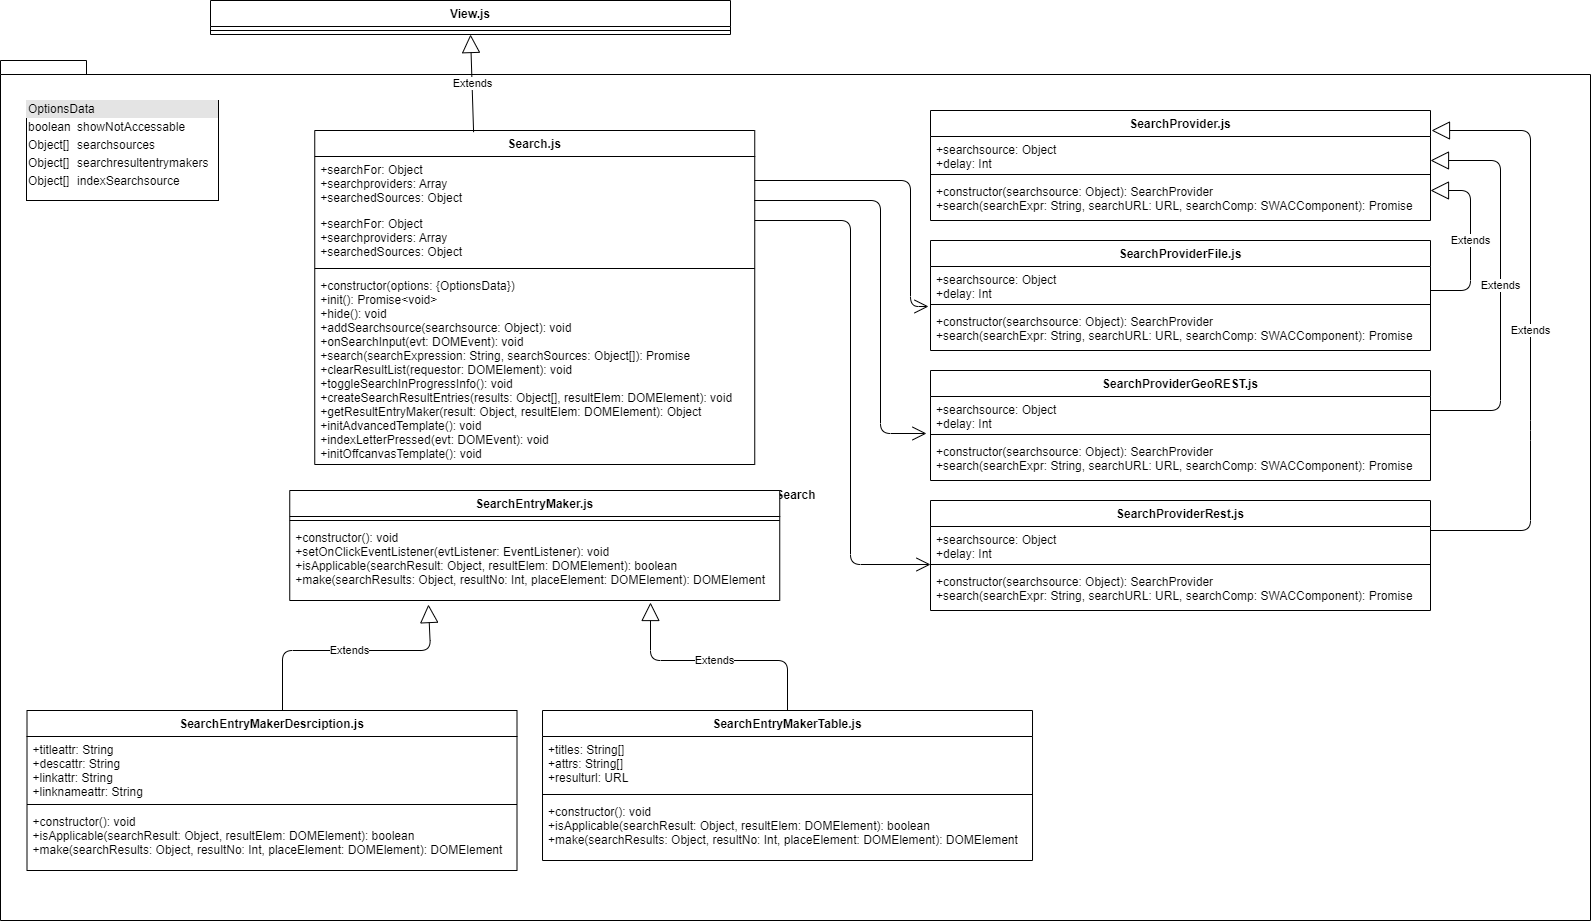

The diagram above was exported from draw.io. Its source (the exported page's mxGraphModel, read from the mxfile embedded in the PNG):
<mxGraphModel dx="1209" dy="-5100" grid="1" gridSize="10" guides="1" tooltips="1" connect="1" arrows="1" fold="1" page="1" pageScale="1" pageWidth="827" pageHeight="1169" math="0" shadow="0">
  <root>
    <mxCell id="RwDSpgRfWtOgLeIOcE3P-0" />
    <mxCell id="RwDSpgRfWtOgLeIOcE3P-1" parent="RwDSpgRfWtOgLeIOcE3P-0" />
    <mxCell id="RwDSpgRfWtOgLeIOcE3P-7" value="View.js" style="swimlane;fontStyle=1;align=center;verticalAlign=top;childLayout=stackLayout;horizontal=1;startSize=26;horizontalStack=0;resizeParent=1;resizeParentMax=0;resizeLast=0;collapsible=1;marginBottom=0;" parent="RwDSpgRfWtOgLeIOcE3P-1" vertex="1">
      <mxGeometry x="250" y="5860" width="520" height="34" as="geometry" />
    </mxCell>
    <mxCell id="RwDSpgRfWtOgLeIOcE3P-9" value="" style="line;strokeWidth=1;fillColor=none;align=left;verticalAlign=middle;spacingTop=-1;spacingLeft=3;spacingRight=3;rotatable=0;labelPosition=right;points=[];portConstraint=eastwest;" parent="RwDSpgRfWtOgLeIOcE3P-7" vertex="1">
      <mxGeometry y="26" width="520" height="8" as="geometry" />
    </mxCell>
    <mxCell id="RwDSpgRfWtOgLeIOcE3P-191" value="Search" style="shape=folder;fontStyle=1;spacingTop=10;tabWidth=40;tabHeight=14;tabPosition=left;html=1;" parent="RwDSpgRfWtOgLeIOcE3P-1" vertex="1">
      <mxGeometry x="40" y="5920" width="1590" height="860" as="geometry" />
    </mxCell>
    <mxCell id="RwDSpgRfWtOgLeIOcE3P-192" value="&lt;div style=&quot;box-sizing: border-box ; width: 100% ; background: #e4e4e4 ; padding: 2px&quot;&gt;OptionsData&lt;/div&gt;&lt;table style=&quot;width: 100% ; font-size: 1em&quot; cellspacing=&quot;0&quot; cellpadding=&quot;2&quot;&gt;&lt;tbody&gt;&lt;tr&gt;&lt;td&gt;boolean&lt;br&gt;&lt;/td&gt;&lt;td&gt;showNotAccessable&lt;/td&gt;&lt;/tr&gt;&lt;tr&gt;&lt;td&gt;Object[]&lt;/td&gt;&lt;td&gt;searchsources&lt;/td&gt;&lt;/tr&gt;&lt;tr&gt;&lt;td&gt;Object[]&lt;/td&gt;&lt;td&gt;searchresultentrymakers&lt;/td&gt;&lt;/tr&gt;&lt;tr&gt;&lt;td&gt;Object[]&lt;/td&gt;&lt;td&gt;indexSearchsource&lt;/td&gt;&lt;/tr&gt;&lt;tr&gt;&lt;td&gt;&lt;br&gt;&lt;/td&gt;&lt;td&gt;&lt;br&gt;&lt;/td&gt;&lt;/tr&gt;&lt;tr&gt;&lt;td&gt;&lt;br&gt;&lt;/td&gt;&lt;td&gt;&lt;br&gt;&lt;/td&gt;&lt;/tr&gt;&lt;tr&gt;&lt;td&gt;&lt;br&gt;&lt;/td&gt;&lt;td&gt;&lt;br&gt;&lt;/td&gt;&lt;/tr&gt;&lt;tr&gt;&lt;td&gt;&lt;br&gt;&lt;/td&gt;&lt;td&gt;&lt;br&gt;&lt;/td&gt;&lt;/tr&gt;&lt;tr&gt;&lt;td&gt;&lt;br&gt;&lt;/td&gt;&lt;td&gt;&lt;br&gt;&lt;/td&gt;&lt;/tr&gt;&lt;tr&gt;&lt;td&gt;&lt;br&gt;&lt;/td&gt;&lt;td&gt;&lt;br&gt;&lt;/td&gt;&lt;/tr&gt;&lt;tr&gt;&lt;td&gt;&lt;br&gt;&lt;/td&gt;&lt;td&gt;&lt;br&gt;&lt;/td&gt;&lt;/tr&gt;&lt;tr&gt;&lt;td&gt;&lt;br&gt;&lt;/td&gt;&lt;td&gt;&lt;br&gt;&lt;/td&gt;&lt;/tr&gt;&lt;tr&gt;&lt;td&gt;&lt;br&gt;&lt;/td&gt;&lt;td&gt;&lt;br&gt;&lt;/td&gt;&lt;/tr&gt;&lt;tr&gt;&lt;td&gt;&lt;br&gt;&lt;/td&gt;&lt;td&gt;&lt;br&gt;&lt;/td&gt;&lt;/tr&gt;&lt;tr&gt;&lt;td&gt;&lt;br&gt;&lt;/td&gt;&lt;td&gt;&lt;br&gt;&lt;/td&gt;&lt;/tr&gt;&lt;tr&gt;&lt;td&gt;&lt;br&gt;&lt;/td&gt;&lt;td&gt;&lt;br&gt;&lt;/td&gt;&lt;/tr&gt;&lt;tr&gt;&lt;td&gt;&lt;br&gt;&lt;/td&gt;&lt;td&gt;&lt;br&gt;&lt;/td&gt;&lt;/tr&gt;&lt;tr&gt;&lt;td&gt;&lt;br&gt;&lt;/td&gt;&lt;td&gt;&lt;br&gt;&lt;/td&gt;&lt;/tr&gt;&lt;tr&gt;&lt;td&gt;&lt;br&gt;&lt;/td&gt;&lt;td&gt;&lt;br&gt;&lt;/td&gt;&lt;/tr&gt;&lt;tr&gt;&lt;td&gt;&lt;br&gt;&lt;/td&gt;&lt;td&gt;&lt;br&gt;&lt;/td&gt;&lt;/tr&gt;&lt;tr&gt;&lt;td&gt;&lt;br&gt;&lt;/td&gt;&lt;td&gt;&lt;br&gt;&lt;/td&gt;&lt;/tr&gt;&lt;tr&gt;&lt;td&gt;&lt;br&gt;&lt;/td&gt;&lt;td&gt;&lt;br&gt;&lt;/td&gt;&lt;/tr&gt;&lt;tr&gt;&lt;td&gt;&lt;br&gt;&lt;/td&gt;&lt;td&gt;&lt;br&gt;&lt;/td&gt;&lt;/tr&gt;&lt;tr&gt;&lt;td&gt;&lt;br&gt;&lt;/td&gt;&lt;td&gt;&lt;br&gt;&lt;/td&gt;&lt;/tr&gt;&lt;tr&gt;&lt;td&gt;&lt;br&gt;&lt;/td&gt;&lt;td&gt;&lt;br&gt;&lt;/td&gt;&lt;/tr&gt;&lt;tr&gt;&lt;td&gt;&lt;br&gt;&lt;/td&gt;&lt;td&gt;&lt;br&gt;&lt;/td&gt;&lt;/tr&gt;&lt;tr&gt;&lt;td&gt;&lt;br&gt;&lt;/td&gt;&lt;td&gt;&lt;br&gt;&lt;/td&gt;&lt;/tr&gt;&lt;/tbody&gt;&lt;/table&gt;" style="verticalAlign=top;align=left;overflow=fill;html=1;sketch=0;fontColor=#000000;" parent="RwDSpgRfWtOgLeIOcE3P-1" vertex="1">
      <mxGeometry x="66" y="5960" width="192" height="100" as="geometry" />
    </mxCell>
    <mxCell id="RwDSpgRfWtOgLeIOcE3P-193" value="Search.js" style="swimlane;fontStyle=1;align=center;verticalAlign=top;childLayout=stackLayout;horizontal=1;startSize=26;horizontalStack=0;resizeParent=1;resizeParentMax=0;resizeLast=0;collapsible=1;marginBottom=0;" parent="RwDSpgRfWtOgLeIOcE3P-1" vertex="1">
      <mxGeometry x="354.25" y="5990" width="440" height="334" as="geometry" />
    </mxCell>
    <mxCell id="RwDSpgRfWtOgLeIOcE3P-194" value="+searchFor: Object&#10;+searchproviders: Array&#10;+searchedSources: Object&#10;" style="text;strokeColor=none;fillColor=none;align=left;verticalAlign=top;spacingLeft=4;spacingRight=4;overflow=hidden;rotatable=0;points=[[0,0.5],[1,0.5]];portConstraint=eastwest;" parent="RwDSpgRfWtOgLeIOcE3P-193" vertex="1">
      <mxGeometry y="26" width="440" height="54" as="geometry" />
    </mxCell>
    <mxCell id="RwDSpgRfWtOgLeIOcE3P-195" value="+searchFor: Object&#10;+searchproviders: Array&#10;+searchedSources: Object&#10;" style="text;strokeColor=none;fillColor=none;align=left;verticalAlign=top;spacingLeft=4;spacingRight=4;overflow=hidden;rotatable=0;points=[[0,0.5],[1,0.5]];portConstraint=eastwest;" parent="RwDSpgRfWtOgLeIOcE3P-193" vertex="1">
      <mxGeometry y="80" width="440" height="54" as="geometry" />
    </mxCell>
    <mxCell id="RwDSpgRfWtOgLeIOcE3P-196" value="" style="line;strokeWidth=1;fillColor=none;align=left;verticalAlign=middle;spacingTop=-1;spacingLeft=3;spacingRight=3;rotatable=0;labelPosition=right;points=[];portConstraint=eastwest;" parent="RwDSpgRfWtOgLeIOcE3P-193" vertex="1">
      <mxGeometry y="134" width="440" height="8" as="geometry" />
    </mxCell>
    <mxCell id="RwDSpgRfWtOgLeIOcE3P-197" value="+constructor(options: {OptionsData})&#10;+init(): Promise&lt;void&gt;&#10;+hide(): void&#10;+addSearchsource(searchsource: Object): void&#10;+onSearchInput(evt: DOMEvent): void&#10;+search(searchExpression: String, searchSources: Object[]): Promise&#10;+clearResultList(requestor: DOMElement): void&#10;+toggleSearchInProgressInfo(): void&#10;+createSearchResultEntries(results: Object[], resultElem: DOMElement): void&#10;+getResultEntryMaker(result: Object, resultElem: DOMElement): Object&#10;+initAdvancedTemplate(): void&#10;+indexLetterPressed(evt: DOMEvent): void&#10;+initOffcanvasTemplate(): void&#10;" style="text;strokeColor=none;fillColor=none;align=left;verticalAlign=top;spacingLeft=4;spacingRight=4;overflow=hidden;rotatable=0;points=[[0,0.5],[1,0.5]];portConstraint=eastwest;" parent="RwDSpgRfWtOgLeIOcE3P-193" vertex="1">
      <mxGeometry y="142" width="440" height="192" as="geometry" />
    </mxCell>
    <mxCell id="RwDSpgRfWtOgLeIOcE3P-198" value="SearchEntryMaker.js" style="swimlane;fontStyle=1;align=center;verticalAlign=top;childLayout=stackLayout;horizontal=1;startSize=26;horizontalStack=0;resizeParent=1;resizeParentMax=0;resizeLast=0;collapsible=1;marginBottom=0;" parent="RwDSpgRfWtOgLeIOcE3P-1" vertex="1">
      <mxGeometry x="329.25" y="6350" width="490" height="110" as="geometry" />
    </mxCell>
    <mxCell id="RwDSpgRfWtOgLeIOcE3P-199" value="" style="line;strokeWidth=1;fillColor=none;align=left;verticalAlign=middle;spacingTop=-1;spacingLeft=3;spacingRight=3;rotatable=0;labelPosition=right;points=[];portConstraint=eastwest;" parent="RwDSpgRfWtOgLeIOcE3P-198" vertex="1">
      <mxGeometry y="26" width="490" height="8" as="geometry" />
    </mxCell>
    <mxCell id="RwDSpgRfWtOgLeIOcE3P-200" value="+constructor(): void&#10;+setOnClickEventListener(evtListener: EventListener): void&#10;+isApplicable(searchResult: Object, resultElem: DOMElement): boolean&#10;+make(searchResults: Object, resultNo: Int, placeElement: DOMElement): DOMElement&#10;" style="text;strokeColor=none;fillColor=none;align=left;verticalAlign=top;spacingLeft=4;spacingRight=4;overflow=hidden;rotatable=0;points=[[0,0.5],[1,0.5]];portConstraint=eastwest;" parent="RwDSpgRfWtOgLeIOcE3P-198" vertex="1">
      <mxGeometry y="34" width="490" height="76" as="geometry" />
    </mxCell>
    <mxCell id="RwDSpgRfWtOgLeIOcE3P-201" value="SearchEntryMakerDesrciption.js" style="swimlane;fontStyle=1;align=center;verticalAlign=top;childLayout=stackLayout;horizontal=1;startSize=26;horizontalStack=0;resizeParent=1;resizeParentMax=0;resizeLast=0;collapsible=1;marginBottom=0;" parent="RwDSpgRfWtOgLeIOcE3P-1" vertex="1">
      <mxGeometry x="66.5" y="6570" width="490" height="160" as="geometry" />
    </mxCell>
    <mxCell id="RwDSpgRfWtOgLeIOcE3P-202" value="+titleattr: String&#10;+descattr: String&#10;+linkattr: String&#10;+linknameattr: String&#10;" style="text;strokeColor=none;fillColor=none;align=left;verticalAlign=top;spacingLeft=4;spacingRight=4;overflow=hidden;rotatable=0;points=[[0,0.5],[1,0.5]];portConstraint=eastwest;" parent="RwDSpgRfWtOgLeIOcE3P-201" vertex="1">
      <mxGeometry y="26" width="490" height="64" as="geometry" />
    </mxCell>
    <mxCell id="RwDSpgRfWtOgLeIOcE3P-203" value="" style="line;strokeWidth=1;fillColor=none;align=left;verticalAlign=middle;spacingTop=-1;spacingLeft=3;spacingRight=3;rotatable=0;labelPosition=right;points=[];portConstraint=eastwest;" parent="RwDSpgRfWtOgLeIOcE3P-201" vertex="1">
      <mxGeometry y="90" width="490" height="8" as="geometry" />
    </mxCell>
    <mxCell id="RwDSpgRfWtOgLeIOcE3P-204" value="+constructor(): void&#10;+isApplicable(searchResult: Object, resultElem: DOMElement): boolean&#10;+make(searchResults: Object, resultNo: Int, placeElement: DOMElement): DOMElement" style="text;strokeColor=none;fillColor=none;align=left;verticalAlign=top;spacingLeft=4;spacingRight=4;overflow=hidden;rotatable=0;points=[[0,0.5],[1,0.5]];portConstraint=eastwest;" parent="RwDSpgRfWtOgLeIOcE3P-201" vertex="1">
      <mxGeometry y="98" width="490" height="62" as="geometry" />
    </mxCell>
    <mxCell id="RwDSpgRfWtOgLeIOcE3P-205" value="SearchEntryMakerTable.js" style="swimlane;fontStyle=1;align=center;verticalAlign=top;childLayout=stackLayout;horizontal=1;startSize=26;horizontalStack=0;resizeParent=1;resizeParentMax=0;resizeLast=0;collapsible=1;marginBottom=0;" parent="RwDSpgRfWtOgLeIOcE3P-1" vertex="1">
      <mxGeometry x="582.01" y="6570" width="490" height="150" as="geometry" />
    </mxCell>
    <mxCell id="RwDSpgRfWtOgLeIOcE3P-206" value="+titles: String[]&#10;+attrs: String[]&#10;+resulturl: URL" style="text;strokeColor=none;fillColor=none;align=left;verticalAlign=top;spacingLeft=4;spacingRight=4;overflow=hidden;rotatable=0;points=[[0,0.5],[1,0.5]];portConstraint=eastwest;" parent="RwDSpgRfWtOgLeIOcE3P-205" vertex="1">
      <mxGeometry y="26" width="490" height="54" as="geometry" />
    </mxCell>
    <mxCell id="RwDSpgRfWtOgLeIOcE3P-207" value="" style="line;strokeWidth=1;fillColor=none;align=left;verticalAlign=middle;spacingTop=-1;spacingLeft=3;spacingRight=3;rotatable=0;labelPosition=right;points=[];portConstraint=eastwest;" parent="RwDSpgRfWtOgLeIOcE3P-205" vertex="1">
      <mxGeometry y="80" width="490" height="8" as="geometry" />
    </mxCell>
    <mxCell id="RwDSpgRfWtOgLeIOcE3P-208" value="+constructor(): void&#10;+isApplicable(searchResult: Object, resultElem: DOMElement): boolean&#10;+make(searchResults: Object, resultNo: Int, placeElement: DOMElement): DOMElement" style="text;strokeColor=none;fillColor=none;align=left;verticalAlign=top;spacingLeft=4;spacingRight=4;overflow=hidden;rotatable=0;points=[[0,0.5],[1,0.5]];portConstraint=eastwest;" parent="RwDSpgRfWtOgLeIOcE3P-205" vertex="1">
      <mxGeometry y="88" width="490" height="62" as="geometry" />
    </mxCell>
    <mxCell id="RwDSpgRfWtOgLeIOcE3P-209" value="SearchProvider.js" style="swimlane;fontStyle=1;align=center;verticalAlign=top;childLayout=stackLayout;horizontal=1;startSize=26;horizontalStack=0;resizeParent=1;resizeParentMax=0;resizeLast=0;collapsible=1;marginBottom=0;" parent="RwDSpgRfWtOgLeIOcE3P-1" vertex="1">
      <mxGeometry x="970" y="5970" width="500" height="110" as="geometry" />
    </mxCell>
    <mxCell id="RwDSpgRfWtOgLeIOcE3P-210" value="+searchsource: Object&#10;+delay: Int&#10;" style="text;strokeColor=none;fillColor=none;align=left;verticalAlign=top;spacingLeft=4;spacingRight=4;overflow=hidden;rotatable=0;points=[[0,0.5],[1,0.5]];portConstraint=eastwest;" parent="RwDSpgRfWtOgLeIOcE3P-209" vertex="1">
      <mxGeometry y="26" width="500" height="34" as="geometry" />
    </mxCell>
    <mxCell id="RwDSpgRfWtOgLeIOcE3P-211" value="" style="line;strokeWidth=1;fillColor=none;align=left;verticalAlign=middle;spacingTop=-1;spacingLeft=3;spacingRight=3;rotatable=0;labelPosition=right;points=[];portConstraint=eastwest;" parent="RwDSpgRfWtOgLeIOcE3P-209" vertex="1">
      <mxGeometry y="60" width="500" height="8" as="geometry" />
    </mxCell>
    <mxCell id="RwDSpgRfWtOgLeIOcE3P-212" value="+constructor(searchsource: Object): SearchProvider&#10;+search(searchExpr: String, searchURL: URL, searchComp: SWACComponent): Promise&#10;" style="text;strokeColor=none;fillColor=none;align=left;verticalAlign=top;spacingLeft=4;spacingRight=4;overflow=hidden;rotatable=0;points=[[0,0.5],[1,0.5]];portConstraint=eastwest;" parent="RwDSpgRfWtOgLeIOcE3P-209" vertex="1">
      <mxGeometry y="68" width="500" height="42" as="geometry" />
    </mxCell>
    <mxCell id="RwDSpgRfWtOgLeIOcE3P-213" value="SearchProviderFile.js" style="swimlane;fontStyle=1;align=center;verticalAlign=top;childLayout=stackLayout;horizontal=1;startSize=26;horizontalStack=0;resizeParent=1;resizeParentMax=0;resizeLast=0;collapsible=1;marginBottom=0;" parent="RwDSpgRfWtOgLeIOcE3P-1" vertex="1">
      <mxGeometry x="970" y="6100" width="500" height="110" as="geometry" />
    </mxCell>
    <mxCell id="RwDSpgRfWtOgLeIOcE3P-214" value="+searchsource: Object&#10;+delay: Int&#10;" style="text;strokeColor=none;fillColor=none;align=left;verticalAlign=top;spacingLeft=4;spacingRight=4;overflow=hidden;rotatable=0;points=[[0,0.5],[1,0.5]];portConstraint=eastwest;" parent="RwDSpgRfWtOgLeIOcE3P-213" vertex="1">
      <mxGeometry y="26" width="500" height="34" as="geometry" />
    </mxCell>
    <mxCell id="RwDSpgRfWtOgLeIOcE3P-215" value="" style="line;strokeWidth=1;fillColor=none;align=left;verticalAlign=middle;spacingTop=-1;spacingLeft=3;spacingRight=3;rotatable=0;labelPosition=right;points=[];portConstraint=eastwest;" parent="RwDSpgRfWtOgLeIOcE3P-213" vertex="1">
      <mxGeometry y="60" width="500" height="8" as="geometry" />
    </mxCell>
    <mxCell id="RwDSpgRfWtOgLeIOcE3P-216" value="+constructor(searchsource: Object): SearchProvider&#10;+search(searchExpr: String, searchURL: URL, searchComp: SWACComponent): Promise&#10;" style="text;strokeColor=none;fillColor=none;align=left;verticalAlign=top;spacingLeft=4;spacingRight=4;overflow=hidden;rotatable=0;points=[[0,0.5],[1,0.5]];portConstraint=eastwest;" parent="RwDSpgRfWtOgLeIOcE3P-213" vertex="1">
      <mxGeometry y="68" width="500" height="42" as="geometry" />
    </mxCell>
    <mxCell id="RwDSpgRfWtOgLeIOcE3P-217" value="SearchProviderGeoREST.js" style="swimlane;fontStyle=1;align=center;verticalAlign=top;childLayout=stackLayout;horizontal=1;startSize=26;horizontalStack=0;resizeParent=1;resizeParentMax=0;resizeLast=0;collapsible=1;marginBottom=0;" parent="RwDSpgRfWtOgLeIOcE3P-1" vertex="1">
      <mxGeometry x="970" y="6230" width="500" height="110" as="geometry" />
    </mxCell>
    <mxCell id="RwDSpgRfWtOgLeIOcE3P-218" value="+searchsource: Object&#10;+delay: Int&#10;" style="text;strokeColor=none;fillColor=none;align=left;verticalAlign=top;spacingLeft=4;spacingRight=4;overflow=hidden;rotatable=0;points=[[0,0.5],[1,0.5]];portConstraint=eastwest;" parent="RwDSpgRfWtOgLeIOcE3P-217" vertex="1">
      <mxGeometry y="26" width="500" height="34" as="geometry" />
    </mxCell>
    <mxCell id="RwDSpgRfWtOgLeIOcE3P-219" value="" style="line;strokeWidth=1;fillColor=none;align=left;verticalAlign=middle;spacingTop=-1;spacingLeft=3;spacingRight=3;rotatable=0;labelPosition=right;points=[];portConstraint=eastwest;" parent="RwDSpgRfWtOgLeIOcE3P-217" vertex="1">
      <mxGeometry y="60" width="500" height="8" as="geometry" />
    </mxCell>
    <mxCell id="RwDSpgRfWtOgLeIOcE3P-220" value="+constructor(searchsource: Object): SearchProvider&#10;+search(searchExpr: String, searchURL: URL, searchComp: SWACComponent): Promise&#10;" style="text;strokeColor=none;fillColor=none;align=left;verticalAlign=top;spacingLeft=4;spacingRight=4;overflow=hidden;rotatable=0;points=[[0,0.5],[1,0.5]];portConstraint=eastwest;" parent="RwDSpgRfWtOgLeIOcE3P-217" vertex="1">
      <mxGeometry y="68" width="500" height="42" as="geometry" />
    </mxCell>
    <mxCell id="RwDSpgRfWtOgLeIOcE3P-221" value="SearchProviderRest.js" style="swimlane;fontStyle=1;align=center;verticalAlign=top;childLayout=stackLayout;horizontal=1;startSize=26;horizontalStack=0;resizeParent=1;resizeParentMax=0;resizeLast=0;collapsible=1;marginBottom=0;" parent="RwDSpgRfWtOgLeIOcE3P-1" vertex="1">
      <mxGeometry x="970" y="6360" width="500" height="110" as="geometry" />
    </mxCell>
    <mxCell id="RwDSpgRfWtOgLeIOcE3P-222" value="+searchsource: Object&#10;+delay: Int&#10;" style="text;strokeColor=none;fillColor=none;align=left;verticalAlign=top;spacingLeft=4;spacingRight=4;overflow=hidden;rotatable=0;points=[[0,0.5],[1,0.5]];portConstraint=eastwest;" parent="RwDSpgRfWtOgLeIOcE3P-221" vertex="1">
      <mxGeometry y="26" width="500" height="34" as="geometry" />
    </mxCell>
    <mxCell id="RwDSpgRfWtOgLeIOcE3P-223" value="" style="line;strokeWidth=1;fillColor=none;align=left;verticalAlign=middle;spacingTop=-1;spacingLeft=3;spacingRight=3;rotatable=0;labelPosition=right;points=[];portConstraint=eastwest;" parent="RwDSpgRfWtOgLeIOcE3P-221" vertex="1">
      <mxGeometry y="60" width="500" height="8" as="geometry" />
    </mxCell>
    <mxCell id="RwDSpgRfWtOgLeIOcE3P-224" value="+constructor(searchsource: Object): SearchProvider&#10;+search(searchExpr: String, searchURL: URL, searchComp: SWACComponent): Promise&#10;" style="text;strokeColor=none;fillColor=none;align=left;verticalAlign=top;spacingLeft=4;spacingRight=4;overflow=hidden;rotatable=0;points=[[0,0.5],[1,0.5]];portConstraint=eastwest;" parent="RwDSpgRfWtOgLeIOcE3P-221" vertex="1">
      <mxGeometry y="68" width="500" height="42" as="geometry" />
    </mxCell>
    <mxCell id="RwDSpgRfWtOgLeIOcE3P-225" value="Extends" style="endArrow=block;endSize=16;endFill=0;html=1;" parent="RwDSpgRfWtOgLeIOcE3P-1" edge="1">
      <mxGeometry width="160" relative="1" as="geometry">
        <mxPoint x="1470" y="6150" as="sourcePoint" />
        <mxPoint x="1470" y="6050" as="targetPoint" />
        <Array as="points">
          <mxPoint x="1510" y="6150" />
          <mxPoint x="1510" y="6050" />
        </Array>
      </mxGeometry>
    </mxCell>
    <mxCell id="RwDSpgRfWtOgLeIOcE3P-226" value="Extends" style="endArrow=block;endSize=16;endFill=0;html=1;" parent="RwDSpgRfWtOgLeIOcE3P-1" edge="1">
      <mxGeometry width="160" relative="1" as="geometry">
        <mxPoint x="1470" y="6270" as="sourcePoint" />
        <mxPoint x="1470" y="6020" as="targetPoint" />
        <Array as="points">
          <mxPoint x="1540" y="6270" />
          <mxPoint x="1540" y="6020" />
        </Array>
      </mxGeometry>
    </mxCell>
    <mxCell id="RwDSpgRfWtOgLeIOcE3P-227" value="Extends" style="endArrow=block;endSize=16;endFill=0;html=1;" parent="RwDSpgRfWtOgLeIOcE3P-1" edge="1">
      <mxGeometry width="160" relative="1" as="geometry">
        <mxPoint x="1470" y="6390" as="sourcePoint" />
        <mxPoint x="1471" y="5990" as="targetPoint" />
        <Array as="points">
          <mxPoint x="1570" y="6390" />
          <mxPoint x="1570" y="6290" />
          <mxPoint x="1570" y="5990" />
        </Array>
      </mxGeometry>
    </mxCell>
    <mxCell id="RwDSpgRfWtOgLeIOcE3P-228" value="Extends" style="endArrow=block;endSize=16;endFill=0;html=1;entryX=0.283;entryY=1.053;entryDx=0;entryDy=0;entryPerimeter=0;" parent="RwDSpgRfWtOgLeIOcE3P-1" target="RwDSpgRfWtOgLeIOcE3P-200" edge="1">
      <mxGeometry width="160" relative="1" as="geometry">
        <mxPoint x="322" y="6570" as="sourcePoint" />
        <mxPoint x="490" y="6550" as="targetPoint" />
        <Array as="points">
          <mxPoint x="322" y="6510" />
          <mxPoint x="470" y="6510" />
        </Array>
      </mxGeometry>
    </mxCell>
    <mxCell id="RwDSpgRfWtOgLeIOcE3P-229" value="Extends" style="endArrow=block;endSize=16;endFill=0;html=1;exitX=0.5;exitY=0;exitDx=0;exitDy=0;" parent="RwDSpgRfWtOgLeIOcE3P-1" source="RwDSpgRfWtOgLeIOcE3P-205" edge="1">
      <mxGeometry width="160" relative="1" as="geometry">
        <mxPoint x="766.75" y="6530" as="sourcePoint" />
        <mxPoint x="690" y="6462" as="targetPoint" />
        <Array as="points">
          <mxPoint x="827" y="6520" />
          <mxPoint x="690" y="6520" />
        </Array>
      </mxGeometry>
    </mxCell>
    <mxCell id="RwDSpgRfWtOgLeIOcE3P-230" value="" style="endArrow=open;endFill=1;endSize=12;html=1;entryX=-0.004;entryY=-0.048;entryDx=0;entryDy=0;entryPerimeter=0;" parent="RwDSpgRfWtOgLeIOcE3P-1" target="RwDSpgRfWtOgLeIOcE3P-216" edge="1">
      <mxGeometry width="160" relative="1" as="geometry">
        <mxPoint x="794" y="6040" as="sourcePoint" />
        <mxPoint x="950" y="6040" as="targetPoint" />
        <Array as="points">
          <mxPoint x="950" y="6040" />
          <mxPoint x="950" y="6166" />
        </Array>
      </mxGeometry>
    </mxCell>
    <mxCell id="RwDSpgRfWtOgLeIOcE3P-231" value="" style="endArrow=open;endFill=1;endSize=12;html=1;entryX=-0.008;entryY=-0.119;entryDx=0;entryDy=0;entryPerimeter=0;exitX=0.999;exitY=0.815;exitDx=0;exitDy=0;exitPerimeter=0;" parent="RwDSpgRfWtOgLeIOcE3P-1" source="RwDSpgRfWtOgLeIOcE3P-194" target="RwDSpgRfWtOgLeIOcE3P-220" edge="1">
      <mxGeometry width="160" relative="1" as="geometry">
        <mxPoint x="803" y="6060" as="sourcePoint" />
        <mxPoint x="1047" y="6185.984" as="targetPoint" />
        <Array as="points">
          <mxPoint x="920" y="6060" />
          <mxPoint x="920" y="6293" />
        </Array>
      </mxGeometry>
    </mxCell>
    <mxCell id="RwDSpgRfWtOgLeIOcE3P-232" value="" style="endArrow=open;endFill=1;endSize=12;html=1;entryX=0;entryY=-0.095;entryDx=0;entryDy=0;entryPerimeter=0;exitX=0.999;exitY=0.815;exitDx=0;exitDy=0;exitPerimeter=0;" parent="RwDSpgRfWtOgLeIOcE3P-1" target="RwDSpgRfWtOgLeIOcE3P-224" edge="1">
      <mxGeometry width="160" relative="1" as="geometry">
        <mxPoint x="794.25" y="6080.01" as="sourcePoint" />
        <mxPoint x="1036.44" y="6313.002" as="targetPoint" />
        <Array as="points">
          <mxPoint x="890" y="6080" />
          <mxPoint x="890" y="6424" />
        </Array>
      </mxGeometry>
    </mxCell>
    <mxCell id="RwDSpgRfWtOgLeIOcE3P-233" value="Extends" style="endArrow=block;endSize=16;endFill=0;html=1;entryX=0.5;entryY=1;entryDx=0;entryDy=0;exitX=0.361;exitY=0.005;exitDx=0;exitDy=0;exitPerimeter=0;" parent="RwDSpgRfWtOgLeIOcE3P-1" source="RwDSpgRfWtOgLeIOcE3P-193" target="RwDSpgRfWtOgLeIOcE3P-7" edge="1">
      <mxGeometry width="160" relative="1" as="geometry">
        <mxPoint x="1530" y="5400" as="sourcePoint" />
        <mxPoint x="632.0800000000004" y="229.99800000000008" as="targetPoint" />
        <Array as="points" />
      </mxGeometry>
    </mxCell>
  </root>
</mxGraphModel>